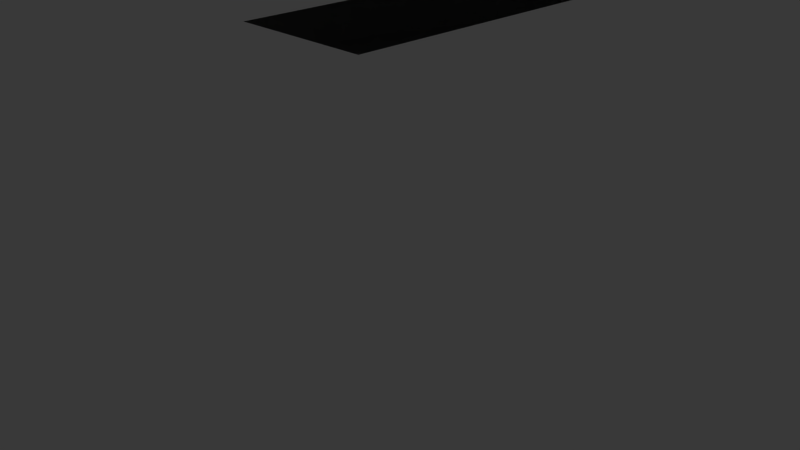 # Source: Deck_3-A.blend  (saved by Blender 2.74.0; exported with 4.5.12 LTS)
import bpy
from mathutils import Matrix  # noqa: F401  (used for matrix-valued properties, if any)

bpy.ops.wm.read_factory_settings(use_empty=True)
scene = bpy.context.scene
scene.name = 'Scene'

# ---- collections
col_collection_1 = bpy.data.collections.new('Collection 1'); scene.collection.children.link(col_collection_1)
col_collection_1.hide_render = True
col_collection_1.hide_viewport = True
col_collection_2 = bpy.data.collections.new('Collection 2'); scene.collection.children.link(col_collection_2)

# ---- world
world_world = bpy.data.worlds.new('World'); scene.world = world_world
world_world.color = (0.05088, 0.05088, 0.05088)
world_world.use_sun_shadow = False
world_world.sun_shadow_jitter_overblur = 0.0
world_world.cycles.sampling_method = 'MANUAL'
world_world.cycles.sample_map_resolution = 256

# ---- cameras
cam_camera = bpy.data.cameras.new('Camera')
cam_camera.clip_end = 100.0
cam_camera.lens = 35.0
cam_camera.sensor_width = 32.0
cam_camera.sensor_height = 18.0
cam_camera.ortho_scale = 7.314
cam_camera.dof.focus_distance = 0.0
cam_camera.dof.aperture_fstop = 128.0

# ---- lights
light_lamp = bpy.data.lights.new('Lamp', 'POINT')
light_lamp.transmission_factor = 0.0
light_lamp.cutoff_distance = 30.0
light_lamp.energy = 100.0
light_lamp.shadow_buffer_clip_start = 1.001
light_lamp.shadow_soft_size = 0.1
light_lamp.shadow_maximum_resolution = 0.006
light_lamp.use_absolute_resolution = True
light_lamp.cycles.use_multiple_importance_sampling = False

# ---- meshes
me_cylinder_001 = bpy.data.meshes.new('Cylinder.001')
me_cylinder_001.from_pydata([(0.0, 8.549, -1.192e-07), (0.0, 8.549, 3.0), (1.668, 8.385, -1.192e-07), (1.668, 8.385, 3.0), (3.272, 7.899, -1.192e-07), (3.272, 7.899, 3.0), (4.75, 7.109, -1.192e-07), (4.75, 7.109, 3.0), (6.045, 6.045, -1.192e-07), (6.045, 6.045, 3.0), (7.109, 4.75, -1.192e-07), (7.109, 4.75, 3.0), (7.899, 3.272, -1.192e-07), (7.899, 3.272, 3.0), (8.385, 1.668, -1.192e-07), (8.385, 1.668, 3.0), (8.549, 6.455e-07, -1.192e-07), (8.549, 6.455e-07, 3.0), (8.385, -1.668, -1.192e-07), (8.385, -1.668, 3.0), (7.899, -3.272, -1.192e-07), (7.899, -3.272, 3.0), (5.192, -12.63, 0.0), (5.192, -12.63, 3.0), (4.415, -13.58, 0.0), (4.415, -13.58, 3.0), (3.469, -14.36, 0.0), (3.469, -14.36, 3.0), (2.39, -14.93, 0.0), (2.39, -14.93, 3.0), (1.218, -15.29, 0.0), (1.218, -15.29, 3.0), (-2.677e-06, -15.41, 0.0), (-2.677e-06, -15.41, 3.0), (-1.218, -15.29, 0.0), (-1.218, -15.29, 3.0), (-2.39, -14.93, 0.0), (-2.39, -14.93, 3.0), (-3.469, -14.36, 0.0), (-3.469, -14.36, 3.0), (-4.415, -13.58, 0.0), (-4.415, -13.58, 3.0), (-5.192, -12.63, 0.0), (-5.192, -12.63, 3.0), (-7.899, -3.272, -1.192e-07), (-7.899, -3.272, 3.0), (-8.385, -1.668, -1.192e-07), (-8.385, -1.668, 3.0), (-8.549, 8.255e-06, -1.192e-07), (-8.549, 8.255e-06, 3.0), (-8.385, 1.668, -1.192e-07), (-8.385, 1.668, 3.0), (-7.899, 3.272, -1.192e-07), (-7.899, 3.272, 3.0), (-7.109, 4.75, -1.192e-07), (-7.109, 4.75, 3.0), (-6.045, 6.045, -1.192e-07), (-6.045, 6.045, 3.0), (-4.75, 7.109, -1.192e-07), (-4.75, 7.109, 3.0), (-3.272, 7.899, -1.192e-07), (-3.272, 7.899, 3.0), (-1.668, 8.385, -1.192e-07), (-1.668, 8.385, 3.0), (1.0, -6.774, -3.553e-15), (1.0, -6.774, 3.0), (1.0, -2.774, 3.0), (-1.0, -2.774, 3.0), (-1.0, -6.774, 3.0), (1.0, -2.774, 0.0), (-1.0, -2.774, -7.105e-15), (-1.0, -6.774, 0.0), (-0.5, 1.132, 3.0), (-0.5, 1.132, 0.0), (0.5, 1.132, 0.0), (0.5, 2.732, 0.0), (-0.5, 2.732, 0.0), (0.5, 1.132, 3.0), (0.5, 2.732, 3.0), (-0.5, 2.732, 3.0)], [], [(0, 2, 3, 1), (2, 4, 5, 3), (4, 6, 7, 5), (6, 8, 9, 7), (8, 10, 11, 9), (10, 12, 13, 11), (12, 14, 15, 13), (14, 16, 17, 15), (16, 18, 19, 17), (18, 20, 21, 19), (20, 22, 23, 21), (22, 24, 25, 23), (24, 26, 27, 25), (26, 28, 29, 27), (28, 30, 31, 29), (30, 32, 33, 31), (32, 34, 35, 33), (34, 36, 37, 35), (36, 38, 39, 37), (38, 40, 41, 39), (40, 42, 43, 41), (42, 44, 45, 43), (44, 46, 47, 45), (46, 48, 49, 47), (48, 50, 51, 49), (50, 52, 53, 51), (52, 54, 55, 53), (54, 56, 57, 55), (56, 58, 59, 57), (58, 60, 61, 59), (3, 5, 7, 9, 11, 13, 15, 17, 19, 21, 66, 77, 78, 79, 67, 68, 43, 45, 47, 49, 51, 53, 55, 57, 59, 61, 63, 1), (62, 0, 1, 63), (60, 62, 63, 61), (21, 23, 25, 27, 29, 31, 33, 35, 37, 39, 41, 43, 68, 65, 66), (42, 40, 38, 36, 34, 32, 30, 28, 26, 24, 22, 20, 69, 64, 71), (66, 67, 79, 72, 77), (0, 62, 60, 58, 56, 54, 52, 50, 48, 46, 44, 42, 71, 70, 76, 75, 74, 69, 20, 18, 16, 14, 12, 10, 8, 6, 4, 2), (70, 69, 74, 73, 76)])
me_cylinder_001.use_remesh_preserve_volume = False
me_cylinder_001.use_remesh_preserve_attributes = False
me_cylinder_001.use_mirror_vertex_groups = False
me_cylinder_001.update()

# ---- objects
ob_lamp = bpy.data.objects.new('Lamp', light_lamp)
ob_camera = bpy.data.objects.new('Camera', cam_camera)
ob_deck3 = bpy.data.objects.new('Deck3', me_cylinder_001)

# ---- transforms, parenting, visibility, modifiers, constraints
ob_lamp.location = (4.076, 1.005, 5.904)
ob_lamp.rotation_euler = (0.6503, 0.05522, 1.866)
ob_lamp.lock_rotations_4d = False
ob_lamp.empty_display_type = 'ARROWS'
ob_lamp.color = (0.0, 0.0, 0.0, 0.0)
ob_lamp.lineart.crease_threshold = 0.0
ob_camera.location = (7.481, -6.508, 5.344)
ob_camera.rotation_euler = (1.109, 0.01082, 0.8149)
ob_camera.lock_rotations_4d = False
ob_camera.empty_display_type = 'ARROWS'
ob_camera.color = (0.0, 0.0, 0.0, 0.0)
ob_camera.display_type = 'WIRE'
ob_camera.lineart.crease_threshold = 0.0
ob_deck3.location = (0.0, 5.774, 0.0)
ob_deck3.lineart.crease_threshold = 0.0

# ---- collection membership
col_collection_1.objects.link(ob_lamp)
col_collection_1.objects.link(ob_camera)
col_collection_2.objects.link(ob_deck3)

# ---- scene / render settings (as saved in the file)
scene.camera = ob_camera
scene.frame_start = 1; scene.frame_end = 250; scene.frame_set(1)
scene.render.engine = 'BLENDER_EEVEE_NEXT'
scene.render.resolution_percentage = 50
scene.render.dither_intensity = 0.0
scene.cycles.use_denoising = False
scene.cycles.samples = 10
scene.cycles.sampling_pattern = 'TABULATED_SOBOL'
scene.cycles.light_sampling_threshold = 0.0
scene.cycles.use_adaptive_sampling = False
scene.cycles.use_light_tree = False
scene.cycles.blur_glossy = 0.0
scene.cycles.pixel_filter_type = 'GAUSSIAN'
scene.cycles.sample_clamp_indirect = 0.0
scene.view_settings.view_transform = 'Standard'
bpy.context.view_layer.update()
